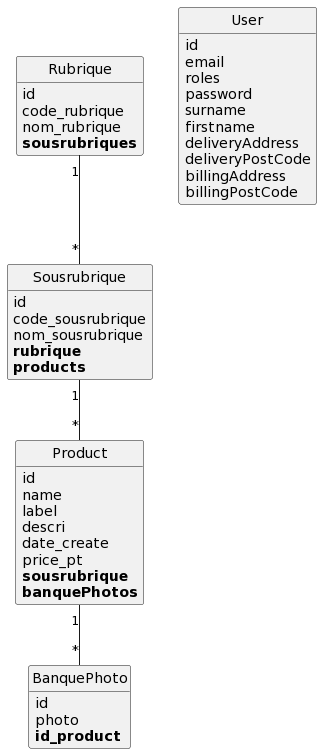

The diagram above was rendered by PlantUML. Its source (embedded in the PNG):
@startuml
class BanquePhoto {
	id
	photo
	**id_product**
}

class Product {
	id
	name
	label
	descri
	date_create
	price_pt
	**sousrubrique**
	**banquePhotos**
}

class Rubrique {
	id
	code_rubrique
	nom_rubrique
	**sousrubriques**
}

class Sousrubrique {
	id
	code_sousrubrique
	nom_sousrubrique
	**rubrique**
	**products**
}

class User {
	id
	email
	roles
	password
	surname
	firstname
	deliveryAddress
	deliveryPostCode
	billingAddress
	billingPostCode
}

Product "1"--"*" BanquePhoto
Rubrique "1"--"*" Sousrubrique
Sousrubrique "1"--"*" Product


hide methods
hide circle
@enduml